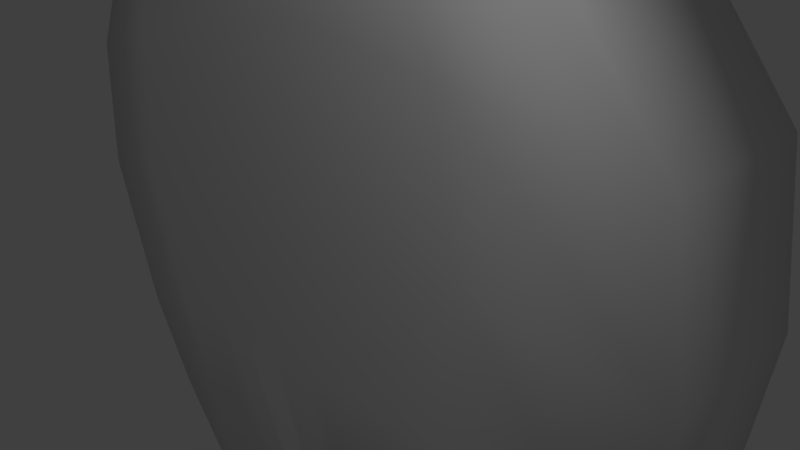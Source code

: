 # Source: flammen_projektil.blend  (saved by Blender 2.72.0; exported with 4.5.12 LTS)
import bpy
from mathutils import Matrix  # noqa: F401  (used for matrix-valued properties, if any)

bpy.ops.wm.read_factory_settings(use_empty=True)
scene = bpy.context.scene
scene.name = 'Scene'

# ---- collections
col_collection_1 = bpy.data.collections.new('Collection 1'); scene.collection.children.link(col_collection_1)

# ---- materials (node trees are filled in below, after node groups)
mat_material_001 = bpy.data.materials.new('Material.001')
mat_material_001.alpha_threshold = 0.0
mat_material_001.use_transparent_shadow = False
mat_material_001.roughness = 0.5

# ---- material node trees

# ---- world
world_world = bpy.data.worlds.new('World'); scene.world = world_world
world_world.color = (0.05088, 0.05088, 0.05088)
world_world.use_sun_shadow = False
world_world.sun_shadow_jitter_overblur = 0.0
world_world.cycles.sampling_method = 'MANUAL'
world_world.cycles.sample_map_resolution = 256

# ---- cameras
cam_camera = bpy.data.cameras.new('Camera')
cam_camera.clip_end = 100.0
cam_camera.lens = 35.0
cam_camera.sensor_width = 32.0
cam_camera.sensor_height = 18.0
cam_camera.ortho_scale = 7.314
cam_camera.dof.focus_distance = 0.0
cam_camera.dof.aperture_fstop = 128.0

# ---- lights
light_lamp = bpy.data.lights.new('Lamp', 'POINT')
light_lamp.transmission_factor = 0.0
light_lamp.cutoff_distance = 30.0
light_lamp.energy = 100.0
light_lamp.shadow_buffer_clip_start = 1.001
light_lamp.shadow_soft_size = 0.1
light_lamp.shadow_maximum_resolution = 0.006
light_lamp.use_absolute_resolution = True
light_lamp.cycles.use_multiple_importance_sampling = False

# ---- meshes
me_cube = bpy.data.meshes.new('Cube')
me_cube.from_pydata([(3.264, 1.0, -3.046), (3.264, -1.0, -3.046), (-3.564, -1.0, -3.401), (-3.564, 1.0, -3.401), (3.331, 1.0, 4.195), (3.331, -1.0, 4.195), (-3.715, -1.0, 3.642), (-3.715, 1.0, 3.642), (-0.09094, 1.0, -3.964), (-0.09094, -1.0, -3.964), (-0.1555, 1.0, 5.359), (-0.1555, -1.0, 5.359), (4.865, 1.0, 0.6379), (4.865, -1.0, 0.6379), (-4.908, -1.0, 0.1679), (-4.908, 1.0, 0.1679), (-0.2213, 1.0, 1.066), (-0.2213, -1.0, 1.066), (-1.717, 1.0, -5.744), (-1.717, -1.0, -5.744), (-2.099, 1.0, 4.898), (-2.099, -1.0, 4.898), (-2.602, 1.0, 0.6485), (-2.602, -1.0, 0.6485), (1.765, 1.0, -3.421), (1.765, -1.0, -3.421), (1.798, 1.0, 5.107), (1.798, -1.0, 5.107), (2.322, -1.0, 0.8519), (2.322, 1.0, 0.8519), (4.578, 1.0, 2.606), (4.578, -1.0, 2.606), (-4.653, -1.0, 2.072), (-4.653, 1.0, 2.072), (-0.241, 1.0, 3.195), (-0.241, -1.0, 3.195), (-2.35, 1.0, 2.773), (-2.35, -1.0, 2.773), (2.06, 1.0, 2.979), (2.06, -1.0, 2.979), (-0.1561, -1.0, -1.449), (4.629, 1.0, -1.465), (4.629, -1.0, -1.465), (-4.286, -1.0, -2.09), (-4.286, 1.0, -2.09), (-0.1561, 1.0, -1.449), (-2.215, -1.0, -1.517), (-2.215, 1.0, -1.517), (1.938, -1.0, -1.311), (1.938, 1.0, -1.311), (0.05106, 1.0, -6.024), (0.05106, -1.0, -6.024), (-1.206, 1.0, 5.234), (-1.206, -1.0, 5.234), (-1.411, 1.0, 0.8572), (-1.411, -1.0, 0.8572), (-1.296, -1.0, 2.984), (-1.296, 1.0, 2.984), (-1.761, 1.0, -1.423), (-1.761, -1.0, -1.423), (-0.2599, 1.0, -4.615), (-0.2599, -1.0, -4.615), (-0.7377, 1.0, 5.357), (-0.7377, -1.0, 5.357), (-0.8163, 1.0, 0.9616), (-0.8163, -1.0, 0.9616), (-0.7683, -1.0, 3.089), (-0.7683, 1.0, 3.089), (-0.9587, 1.0, -1.436), (-0.9587, -1.0, -1.436), (-2.64, 1.0, -4.572), (-2.64, -1.0, -4.572), (-2.933, 1.0, 4.465), (-2.933, -1.0, 4.465), (-3.792, 1.0, 0.4398), (-3.792, -1.0, 0.4398), (-3.501, 1.0, 2.423), (-3.501, -1.0, 2.423), (-3.25, -1.0, -1.804), (-3.25, 1.0, -1.804), (0.732, 1.0, -3.719), (0.732, -1.0, -3.719), (0.7512, 1.0, 5.311), (0.7512, -1.0, 5.311), (1.05, -1.0, 0.959), (1.05, 1.0, 0.959), (0.9096, 1.0, 3.087), (0.9096, -1.0, 3.087), (0.8912, -1.0, -1.38), (0.8912, 1.0, -1.38)], [], [(70, 71, 2, 3), (72, 7, 6, 73), (30, 4, 5, 31), (77, 73, 6, 32), (32, 6, 7, 33), (79, 70, 3, 44), (89, 80, 8, 45), (87, 83, 11, 35), (82, 10, 11, 83), (80, 81, 9, 8), (88, 84, 17, 40), (86, 85, 16, 34), (76, 74, 15, 33), (43, 14, 15, 44), (78, 75, 14, 43), (41, 12, 13, 42), (59, 55, 23, 46), (57, 54, 22, 36), (58, 50, 18, 47), (56, 53, 21, 37), (52, 20, 21, 53), (50, 51, 19, 18), (30, 12, 29, 38), (42, 13, 28, 48), (0, 1, 25, 24), (4, 26, 27, 5), (31, 5, 27, 39), (41, 0, 24, 49), (13, 31, 39, 28), (4, 30, 38, 26), (55, 56, 37, 23), (52, 57, 36, 20), (72, 76, 33, 7), (82, 86, 34, 10), (84, 87, 35, 17), (14, 32, 33, 15), (75, 77, 32, 14), (12, 30, 31, 13), (12, 41, 49, 29), (1, 42, 48, 25), (54, 58, 47, 22), (51, 59, 46, 19), (0, 41, 42, 1), (71, 78, 43, 2), (2, 43, 44, 3), (81, 88, 40, 9), (85, 89, 45, 16), (74, 79, 44, 15), (61, 69, 59, 51), (64, 68, 58, 54), (62, 67, 57, 52), (65, 66, 56, 55), (60, 61, 51, 50), (62, 52, 53, 63), (66, 63, 53, 56), (68, 60, 50, 58), (67, 64, 54, 57), (69, 65, 55, 59), (40, 17, 65, 69), (34, 16, 64, 67), (45, 8, 60, 68), (35, 11, 63, 66), (10, 62, 63, 11), (8, 9, 61, 60), (17, 35, 66, 65), (10, 34, 67, 62), (16, 45, 68, 64), (9, 40, 69, 61), (22, 47, 79, 74), (19, 46, 78, 71), (23, 37, 77, 75), (20, 36, 76, 72), (46, 23, 75, 78), (36, 22, 74, 76), (47, 18, 70, 79), (37, 21, 73, 77), (20, 72, 73, 21), (18, 19, 71, 70), (29, 49, 89, 85), (25, 48, 88, 81), (28, 39, 87, 84), (26, 38, 86, 82), (38, 29, 85, 86), (48, 28, 84, 88), (24, 25, 81, 80), (26, 82, 83, 27), (39, 27, 83, 87), (49, 24, 80, 89)])
me_cube.polygons.foreach_set('use_smooth', [True] * 88)
_uv = me_cube.uv_layers.new(name='UVMap')
_uv.uv.foreach_set('vector', [0.0, 0.0, 1.0, 0.0, 1.0, 1.0, 0.0, 1.0, 0.0, 0.0, 1.0, 0.0, 1.0, 1.0, 0.0, 1.0, 0.0, 0.0, 1.0, 0.0, 1.0, 1.0, 0.0, 1.0, 0.0, 0.0, 1.0, 0.0, 1.0, 1.0, 0.0, 1.0, 0.0, 0.0, 1.0, 0.0, 1.0, 1.0, 0.0, 1.0, 0.0, 0.0, 1.0, 0.0, 1.0, 1.0, 0.0, 1.0, 0.0, 0.0, 1.0, 0.0, 1.0, 1.0, 0.0, 1.0, 0.0, 0.0, 1.0, 0.0, 1.0, 1.0, 0.0, 1.0, 0.0, 0.0, 1.0, 0.0, 1.0, 1.0, 0.0, 1.0, 0.0, 0.0, 1.0, 0.0, 1.0, 1.0, 0.0, 1.0, 0.0, 0.0, 1.0, 0.0, 1.0, 1.0, 0.0, 1.0, 0.0, 0.0, 1.0, 0.0, 1.0, 1.0, 0.0, 1.0, 0.0, 0.0, 1.0, 0.0, 1.0, 1.0, 0.0, 1.0, 0.0, 0.0, 1.0, 0.0, 1.0, 1.0, 0.0, 1.0, 0.0, 0.0, 1.0, 0.0, 1.0, 1.0, 0.0, 1.0, 0.0, 0.0, 1.0, 0.0, 1.0, 1.0, 0.0, 1.0, 0.0, 0.0, 1.0, 0.0, 1.0, 1.0, 0.0, 1.0, 0.0, 0.0, 1.0, 0.0, 1.0, 1.0, 0.0, 1.0, 0.0, 0.0, 1.0, 0.0, 1.0, 1.0, 0.0, 1.0, 0.0, 0.0, 1.0, 0.0, 1.0, 1.0, 0.0, 1.0, 0.0, 0.0, 1.0, 0.0, 1.0, 1.0, 0.0, 1.0, 0.0, 0.0, 1.0, 0.0, 1.0, 1.0, 0.0, 1.0, 0.0, 0.0, 1.0, 0.0, 1.0, 1.0, 0.0, 1.0, 0.0, 0.0, 1.0, 0.0, 1.0, 1.0, 0.0, 1.0, 0.0, 0.0, 1.0, 0.0, 1.0, 1.0, 0.0, 1.0, 0.0, 0.0, 1.0, 0.0, 1.0, 1.0, 0.0, 1.0, 0.0, 0.0, 1.0, 0.0, 1.0, 1.0, 0.0, 1.0, 0.0, 0.0, 1.0, 0.0, 1.0, 1.0, 0.0, 1.0, 0.0, 0.0, 1.0, 0.0, 1.0, 1.0, 0.0, 1.0, 0.0, 0.0, 1.0, 0.0, 1.0, 1.0, 0.0, 1.0, 0.0, 0.0, 1.0, 0.0, 1.0, 1.0, 0.0, 1.0, 0.0, 0.0, 1.0, 0.0, 1.0, 1.0, 0.0, 1.0, 0.0, 0.0, 1.0, 0.0, 1.0, 1.0, 0.0, 1.0, 0.0, 0.0, 1.0, 0.0, 1.0, 1.0, 0.0, 1.0, 0.0, 0.0, 1.0, 0.0, 1.0, 1.0, 0.0, 1.0, 0.0, 0.0, 1.0, 0.0, 1.0, 1.0, 0.0, 1.0, 0.0, 0.0, 1.0, 0.0, 1.0, 1.0, 0.0, 1.0, 0.0, 0.0, 1.0, 0.0, 1.0, 1.0, 0.0, 1.0, 0.0, 0.0, 1.0, 0.0, 1.0, 1.0, 0.0, 1.0, 0.0, 0.0, 1.0, 0.0, 1.0, 1.0, 0.0, 1.0, 0.0, 0.0, 1.0, 0.0, 1.0, 1.0, 0.0, 1.0, 0.0, 0.0, 1.0, 0.0, 1.0, 1.0, 0.0, 1.0, 0.0, 0.0, 1.0, 0.0, 1.0, 1.0, 0.0, 1.0, 0.0, 0.0, 1.0, 0.0, 1.0, 1.0, 0.0, 1.0, 0.0, 0.0, 1.0, 0.0, 1.0, 1.0, 0.0, 1.0, 0.0, 0.0, 1.0, 0.0, 1.0, 1.0, 0.0, 1.0, 0.0, 0.0, 1.0, 0.0, 1.0, 1.0, 0.0, 1.0, 0.0, 0.0, 1.0, 0.0, 1.0, 1.0, 0.0, 1.0, 0.0, 0.0, 1.0, 0.0, 1.0, 1.0, 0.0, 1.0, 0.0, 0.0, 1.0, 0.0, 1.0, 1.0, 0.0, 1.0, 0.0, 0.0, 1.0, 0.0, 1.0, 1.0, 0.0, 1.0, 0.0, 0.0, 1.0, 0.0, 1.0, 1.0, 0.0, 1.0, 0.0, 0.0, 1.0, 0.0, 1.0, 1.0, 0.0, 1.0, 0.0, 0.0, 1.0, 0.0, 1.0, 1.0, 0.0, 1.0, 0.0, 0.0, 1.0, 0.0, 1.0, 1.0, 0.0, 1.0, 0.0, 0.0, 1.0, 0.0, 1.0, 1.0, 0.0, 1.0, 0.0, 0.0, 1.0, 0.0, 1.0, 1.0, 0.0, 1.0, 0.0, 0.0, 1.0, 0.0, 1.0, 1.0, 0.0, 1.0, 0.0, 0.0, 1.0, 0.0, 1.0, 1.0, 0.0, 1.0, 0.0, 0.0, 1.0, 0.0, 1.0, 1.0, 0.0, 1.0, 0.0, 0.0, 1.0, 0.0, 1.0, 1.0, 0.0, 1.0, 0.0, 0.0, 1.0, 0.0, 1.0, 1.0, 0.0, 1.0, 0.0, 0.0, 1.0, 0.0, 1.0, 1.0, 0.0, 1.0, 0.0, 0.0, 1.0, 0.0, 1.0, 1.0, 0.0, 1.0, 0.0, 0.0, 1.0, 0.0, 1.0, 1.0, 0.0, 1.0, 0.0, 0.0, 1.0, 0.0, 1.0, 1.0, 0.0, 1.0, 0.0, 0.0, 1.0, 0.0, 1.0, 1.0, 0.0, 1.0, 0.0, 0.0, 1.0, 0.0, 1.0, 1.0, 0.0, 1.0, 0.0, 0.0, 1.0, 0.0, 1.0, 1.0, 0.0, 1.0, 0.0, 0.0, 1.0, 0.0, 1.0, 1.0, 0.0, 1.0, 0.0, 0.0, 1.0, 0.0, 1.0, 1.0, 0.0, 1.0, 0.0, 0.0, 1.0, 0.0, 1.0, 1.0, 0.0, 1.0, 0.0, 0.0, 1.0, 0.0, 1.0, 1.0, 0.0, 1.0, 0.0, 0.0, 1.0, 0.0, 1.0, 1.0, 0.0, 1.0, 0.0, 0.0, 1.0, 0.0, 1.0, 1.0, 0.0, 1.0, 0.0, 0.0, 1.0, 0.0, 1.0, 1.0, 0.0, 1.0, 0.0, 0.0, 1.0, 0.0, 1.0, 1.0, 0.0, 1.0, 0.0, 0.0, 1.0, 0.0, 1.0, 1.0, 0.0, 1.0, 0.0, 0.0, 1.0, 0.0, 1.0, 1.0, 0.0, 1.0, 0.0, 0.0, 1.0, 0.0, 1.0, 1.0, 0.0, 1.0, 0.0, 0.0, 1.0, 0.0, 1.0, 1.0, 0.0, 1.0, 0.0, 0.0, 1.0, 0.0, 1.0, 1.0, 0.0, 1.0, 0.0, 0.0, 1.0, 0.0, 1.0, 1.0, 0.0, 1.0, 0.0, 0.0, 1.0, 0.0, 1.0, 1.0, 0.0, 1.0, 0.0, 0.0, 1.0, 0.0, 1.0, 1.0, 0.0, 1.0, 0.0, 0.0, 1.0, 0.0, 1.0, 1.0, 0.0, 1.0, 0.0, 0.0, 1.0, 0.0, 1.0, 1.0, 0.0, 1.0, 0.0, 0.0, 1.0, 0.0, 1.0, 1.0, 0.0, 1.0])
me_cube.materials.append(mat_material_001)
me_cube.use_remesh_preserve_volume = False
me_cube.use_remesh_preserve_attributes = False
me_cube.use_mirror_vertex_groups = False
me_cube.update()

# ---- objects
ob_cube = bpy.data.objects.new('Cube', me_cube)
ob_lamp = bpy.data.objects.new('Lamp', light_lamp)
ob_camera = bpy.data.objects.new('Camera', cam_camera)

# ---- transforms, parenting, visibility, modifiers, constraints
ob_cube.location = (0.0, 0.0, 0.0)
ob_cube.lock_rotations_4d = False
ob_cube.empty_display_type = 'ARROWS'
ob_cube.lineart.crease_threshold = 0.0
ob_lamp.location = (4.076, -3.878, 5.904)
ob_lamp.rotation_euler = (0.6503, 0.05522, 1.866)
ob_lamp.lock_rotations_4d = False
ob_lamp.empty_display_type = 'ARROWS'
ob_lamp.color = (0.0, 0.0, 0.0, 0.0)
ob_lamp.lineart.crease_threshold = 0.0
ob_camera.location = (7.481, -6.508, 5.344)
ob_camera.rotation_euler = (1.109, 0.01082, 0.8149)
ob_camera.lock_rotations_4d = False
ob_camera.empty_display_type = 'ARROWS'
ob_camera.color = (0.0, 0.0, 0.0, 0.0)
ob_camera.display_type = 'WIRE'
ob_camera.lineart.crease_threshold = 0.0

# ---- collection membership
col_collection_1.objects.link(ob_cube)
col_collection_1.objects.link(ob_lamp)
col_collection_1.objects.link(ob_camera)

# ---- scene / render settings (as saved in the file)
scene.camera = ob_camera
scene.frame_start = 1; scene.frame_end = 250; scene.frame_set(1)
scene.render.engine = 'BLENDER_EEVEE_NEXT'
scene.render.resolution_percentage = 50
scene.render.dither_intensity = 0.0
scene.cycles.use_denoising = False
scene.cycles.samples = 10
scene.cycles.sampling_pattern = 'TABULATED_SOBOL'
scene.cycles.light_sampling_threshold = 0.0
scene.cycles.use_adaptive_sampling = False
scene.cycles.use_light_tree = False
scene.cycles.blur_glossy = 0.0
scene.cycles.pixel_filter_type = 'GAUSSIAN'
scene.cycles.sample_clamp_indirect = 0.0
scene.view_settings.view_transform = 'Standard'
bpy.context.view_layer.update()
